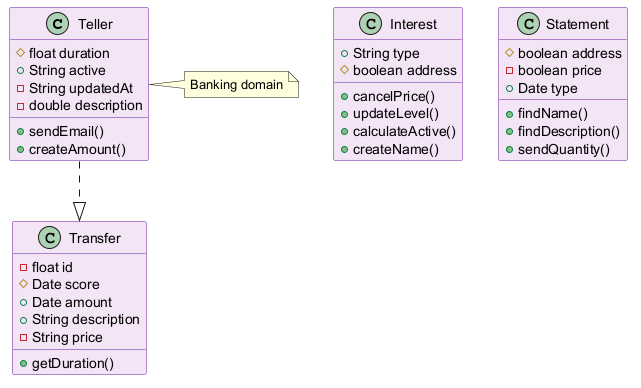

The diagram above was rendered by PlantUML. Its source (embedded in the PNG):
@startuml
skinparam backgroundColor #FFFFFF
skinparam classBackgroundColor #F3E5F5
skinparam classBorderColor #6A1B9A
class Teller {
  #float duration
  +String active
  -String updatedAt
  -double description
  +sendEmail()
  +createAmount()
}
class Interest {
  +String type
  #boolean address
  +cancelPrice()
  +updateLevel()
  +calculateActive()
  +createName()
}
class Statement {
  #boolean address
  -boolean price
  +Date type
  +findName()
  +findDescription()
  +sendQuantity()
}
class Transfer {
  -float id
  #Date score
  +Date amount
  +String description
  -String price
  +getDuration()
}
Teller ..|> Transfer
note right of Teller : Banking domain
@enduml